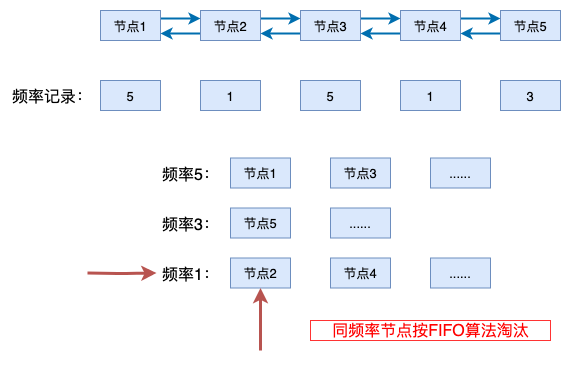

The diagram above was exported from draw.io. Its source (the exported page's mxGraphModel, read from the mxfile embedded in the PNG):
<mxGraphModel dx="1412" dy="650" grid="1" gridSize="10" guides="1" tooltips="1" connect="1" arrows="1" fold="1" page="1" pageScale="1" pageWidth="827" pageHeight="1169" math="0" shadow="0">
  <root>
    <mxCell id="0" />
    <mxCell id="1" parent="0" />
    <mxCell id="D5n7lsuJ-gVc2ZVC_uNV-14" style="edgeStyle=orthogonalEdgeStyle;rounded=0;orthogonalLoop=1;jettySize=auto;html=1;exitX=1;exitY=0.25;exitDx=0;exitDy=0;entryX=0;entryY=0.25;entryDx=0;entryDy=0;fillColor=#1ba1e2;strokeColor=#006EAF;strokeWidth=2;" edge="1" parent="1" source="D5n7lsuJ-gVc2ZVC_uNV-15" target="D5n7lsuJ-gVc2ZVC_uNV-18">
      <mxGeometry relative="1" as="geometry" />
    </mxCell>
    <mxCell id="D5n7lsuJ-gVc2ZVC_uNV-15" value="&lt;font style=&quot;font-size: 13px&quot;&gt;节点1&lt;/font&gt;" style="rounded=0;whiteSpace=wrap;html=1;fillColor=#dae8fc;strokeColor=#6c8ebf;" vertex="1" parent="1">
      <mxGeometry x="240" y="80" width="60" height="30" as="geometry" />
    </mxCell>
    <mxCell id="D5n7lsuJ-gVc2ZVC_uNV-16" style="edgeStyle=orthogonalEdgeStyle;rounded=0;orthogonalLoop=1;jettySize=auto;html=1;exitX=1;exitY=0.25;exitDx=0;exitDy=0;entryX=0;entryY=0.25;entryDx=0;entryDy=0;fillColor=#1ba1e2;strokeColor=#006EAF;strokeWidth=2;" edge="1" parent="1" source="D5n7lsuJ-gVc2ZVC_uNV-18" target="D5n7lsuJ-gVc2ZVC_uNV-21">
      <mxGeometry relative="1" as="geometry" />
    </mxCell>
    <mxCell id="D5n7lsuJ-gVc2ZVC_uNV-17" style="edgeStyle=orthogonalEdgeStyle;rounded=0;orthogonalLoop=1;jettySize=auto;html=1;exitX=0;exitY=0.75;exitDx=0;exitDy=0;entryX=1;entryY=0.75;entryDx=0;entryDy=0;fillColor=#1ba1e2;strokeColor=#006EAF;strokeWidth=2;" edge="1" parent="1" source="D5n7lsuJ-gVc2ZVC_uNV-18" target="D5n7lsuJ-gVc2ZVC_uNV-15">
      <mxGeometry relative="1" as="geometry" />
    </mxCell>
    <mxCell id="D5n7lsuJ-gVc2ZVC_uNV-18" value="&lt;font style=&quot;font-size: 13px&quot;&gt;节点2&lt;/font&gt;" style="rounded=0;whiteSpace=wrap;html=1;fillColor=#dae8fc;strokeColor=#6c8ebf;" vertex="1" parent="1">
      <mxGeometry x="340" y="80" width="60" height="30" as="geometry" />
    </mxCell>
    <mxCell id="D5n7lsuJ-gVc2ZVC_uNV-19" style="edgeStyle=orthogonalEdgeStyle;rounded=0;orthogonalLoop=1;jettySize=auto;html=1;exitX=1;exitY=0.25;exitDx=0;exitDy=0;entryX=0;entryY=0.25;entryDx=0;entryDy=0;fillColor=#1ba1e2;strokeColor=#006EAF;strokeWidth=2;" edge="1" parent="1" source="D5n7lsuJ-gVc2ZVC_uNV-21" target="D5n7lsuJ-gVc2ZVC_uNV-24">
      <mxGeometry relative="1" as="geometry" />
    </mxCell>
    <mxCell id="D5n7lsuJ-gVc2ZVC_uNV-20" style="edgeStyle=orthogonalEdgeStyle;rounded=0;orthogonalLoop=1;jettySize=auto;html=1;exitX=0;exitY=0.75;exitDx=0;exitDy=0;entryX=1;entryY=0.75;entryDx=0;entryDy=0;fillColor=#1ba1e2;strokeColor=#006EAF;strokeWidth=2;" edge="1" parent="1" source="D5n7lsuJ-gVc2ZVC_uNV-21" target="D5n7lsuJ-gVc2ZVC_uNV-18">
      <mxGeometry relative="1" as="geometry" />
    </mxCell>
    <mxCell id="D5n7lsuJ-gVc2ZVC_uNV-21" value="&lt;font style=&quot;font-size: 13px&quot;&gt;节点3&lt;/font&gt;" style="rounded=0;whiteSpace=wrap;html=1;fillColor=#dae8fc;strokeColor=#6c8ebf;" vertex="1" parent="1">
      <mxGeometry x="440" y="80" width="60" height="30" as="geometry" />
    </mxCell>
    <mxCell id="D5n7lsuJ-gVc2ZVC_uNV-22" style="edgeStyle=orthogonalEdgeStyle;rounded=0;orthogonalLoop=1;jettySize=auto;html=1;exitX=1;exitY=0.25;exitDx=0;exitDy=0;entryX=0;entryY=0.25;entryDx=0;entryDy=0;fillColor=#1ba1e2;strokeColor=#006EAF;strokeWidth=2;" edge="1" parent="1" source="D5n7lsuJ-gVc2ZVC_uNV-24" target="D5n7lsuJ-gVc2ZVC_uNV-26">
      <mxGeometry relative="1" as="geometry" />
    </mxCell>
    <mxCell id="D5n7lsuJ-gVc2ZVC_uNV-23" style="edgeStyle=orthogonalEdgeStyle;rounded=0;orthogonalLoop=1;jettySize=auto;html=1;exitX=0;exitY=0.75;exitDx=0;exitDy=0;entryX=1;entryY=0.75;entryDx=0;entryDy=0;fillColor=#1ba1e2;strokeColor=#006EAF;strokeWidth=2;" edge="1" parent="1" source="D5n7lsuJ-gVc2ZVC_uNV-24" target="D5n7lsuJ-gVc2ZVC_uNV-21">
      <mxGeometry relative="1" as="geometry">
        <mxPoint x="519.8571428571429" y="102.42857142857144" as="targetPoint" />
      </mxGeometry>
    </mxCell>
    <mxCell id="D5n7lsuJ-gVc2ZVC_uNV-24" value="&lt;font style=&quot;font-size: 13px&quot;&gt;节点4&lt;/font&gt;" style="rounded=0;whiteSpace=wrap;html=1;fillColor=#dae8fc;strokeColor=#6c8ebf;" vertex="1" parent="1">
      <mxGeometry x="540" y="80" width="60" height="30" as="geometry" />
    </mxCell>
    <mxCell id="D5n7lsuJ-gVc2ZVC_uNV-25" style="edgeStyle=orthogonalEdgeStyle;rounded=0;orthogonalLoop=1;jettySize=auto;html=1;exitX=0;exitY=0.75;exitDx=0;exitDy=0;entryX=1;entryY=0.75;entryDx=0;entryDy=0;fillColor=#1ba1e2;strokeColor=#006EAF;strokeWidth=2;" edge="1" parent="1" source="D5n7lsuJ-gVc2ZVC_uNV-26" target="D5n7lsuJ-gVc2ZVC_uNV-24">
      <mxGeometry relative="1" as="geometry" />
    </mxCell>
    <mxCell id="D5n7lsuJ-gVc2ZVC_uNV-26" value="&lt;font style=&quot;font-size: 13px&quot;&gt;节点5&lt;/font&gt;" style="rounded=0;whiteSpace=wrap;html=1;fillColor=#dae8fc;strokeColor=#6c8ebf;" vertex="1" parent="1">
      <mxGeometry x="640" y="80" width="60" height="30" as="geometry" />
    </mxCell>
    <mxCell id="D5n7lsuJ-gVc2ZVC_uNV-27" value="&lt;font style=&quot;font-size: 13px&quot;&gt;5&lt;/font&gt;" style="rounded=0;whiteSpace=wrap;html=1;fillColor=#dae8fc;strokeColor=#6c8ebf;" vertex="1" parent="1">
      <mxGeometry x="240" y="150" width="60" height="30" as="geometry" />
    </mxCell>
    <mxCell id="D5n7lsuJ-gVc2ZVC_uNV-28" value="&lt;font style=&quot;font-size: 13px&quot;&gt;1&lt;/font&gt;" style="rounded=0;whiteSpace=wrap;html=1;fillColor=#dae8fc;strokeColor=#6c8ebf;" vertex="1" parent="1">
      <mxGeometry x="340" y="150" width="60" height="30" as="geometry" />
    </mxCell>
    <mxCell id="D5n7lsuJ-gVc2ZVC_uNV-29" value="&lt;font style=&quot;font-size: 13px&quot;&gt;5&lt;/font&gt;" style="rounded=0;whiteSpace=wrap;html=1;fillColor=#dae8fc;strokeColor=#6c8ebf;" vertex="1" parent="1">
      <mxGeometry x="440" y="150" width="60" height="30" as="geometry" />
    </mxCell>
    <mxCell id="D5n7lsuJ-gVc2ZVC_uNV-30" value="&lt;font style=&quot;font-size: 13px&quot;&gt;1&lt;/font&gt;" style="rounded=0;whiteSpace=wrap;html=1;fillColor=#dae8fc;strokeColor=#6c8ebf;" vertex="1" parent="1">
      <mxGeometry x="540" y="150" width="60" height="30" as="geometry" />
    </mxCell>
    <mxCell id="D5n7lsuJ-gVc2ZVC_uNV-31" value="&lt;font style=&quot;font-size: 13px&quot;&gt;3&lt;/font&gt;" style="rounded=0;whiteSpace=wrap;html=1;fillColor=#dae8fc;strokeColor=#6c8ebf;" vertex="1" parent="1">
      <mxGeometry x="640" y="150" width="60" height="30" as="geometry" />
    </mxCell>
    <mxCell id="D5n7lsuJ-gVc2ZVC_uNV-32" value="&lt;font style=&quot;font-size: 16px&quot;&gt;频率记录：&lt;/font&gt;" style="text;html=1;resizable=0;points=[];autosize=1;align=left;verticalAlign=top;spacingTop=-4;" vertex="1" parent="1">
      <mxGeometry x="150" y="155" width="100" height="20" as="geometry" />
    </mxCell>
    <mxCell id="D5n7lsuJ-gVc2ZVC_uNV-33" value="频率5：" style="text;html=1;resizable=0;points=[];autosize=1;align=left;verticalAlign=top;spacingTop=-4;fontSize=16;" vertex="1" parent="1">
      <mxGeometry x="300" y="232.5" width="60" height="20" as="geometry" />
    </mxCell>
    <mxCell id="D5n7lsuJ-gVc2ZVC_uNV-34" value="频率3：" style="text;html=1;resizable=0;points=[];autosize=1;align=left;verticalAlign=top;spacingTop=-4;fontSize=16;" vertex="1" parent="1">
      <mxGeometry x="300" y="282.5" width="60" height="20" as="geometry" />
    </mxCell>
    <mxCell id="D5n7lsuJ-gVc2ZVC_uNV-35" value="频率1：" style="text;html=1;resizable=0;points=[];autosize=1;align=left;verticalAlign=top;spacingTop=-4;fontSize=16;" vertex="1" parent="1">
      <mxGeometry x="300" y="332.5" width="60" height="20" as="geometry" />
    </mxCell>
    <mxCell id="D5n7lsuJ-gVc2ZVC_uNV-36" value="&lt;span style=&quot;font-size: 13px&quot;&gt;节点1&lt;/span&gt;" style="rounded=0;whiteSpace=wrap;html=1;fillColor=#dae8fc;strokeColor=#6c8ebf;" vertex="1" parent="1">
      <mxGeometry x="370" y="227.5" width="60" height="30" as="geometry" />
    </mxCell>
    <mxCell id="D5n7lsuJ-gVc2ZVC_uNV-37" value="&lt;span style=&quot;font-size: 13px&quot;&gt;节点3&lt;/span&gt;" style="rounded=0;whiteSpace=wrap;html=1;fillColor=#dae8fc;strokeColor=#6c8ebf;" vertex="1" parent="1">
      <mxGeometry x="470" y="227.5" width="60" height="30" as="geometry" />
    </mxCell>
    <mxCell id="D5n7lsuJ-gVc2ZVC_uNV-38" value="&lt;span style=&quot;font-size: 13px&quot;&gt;......&lt;/span&gt;" style="rounded=0;whiteSpace=wrap;html=1;fillColor=#dae8fc;strokeColor=#6c8ebf;" vertex="1" parent="1">
      <mxGeometry x="570" y="227.5" width="60" height="30" as="geometry" />
    </mxCell>
    <mxCell id="D5n7lsuJ-gVc2ZVC_uNV-39" value="&lt;span style=&quot;font-size: 13px&quot;&gt;节点5&lt;/span&gt;" style="rounded=0;whiteSpace=wrap;html=1;fillColor=#dae8fc;strokeColor=#6c8ebf;" vertex="1" parent="1">
      <mxGeometry x="370" y="277.5" width="60" height="30" as="geometry" />
    </mxCell>
    <mxCell id="D5n7lsuJ-gVc2ZVC_uNV-40" value="&lt;span style=&quot;font-size: 13px&quot;&gt;......&lt;/span&gt;" style="rounded=0;whiteSpace=wrap;html=1;fillColor=#dae8fc;strokeColor=#6c8ebf;" vertex="1" parent="1">
      <mxGeometry x="470" y="277.5" width="60" height="30" as="geometry" />
    </mxCell>
    <mxCell id="D5n7lsuJ-gVc2ZVC_uNV-41" value="&lt;span style=&quot;font-size: 13px&quot;&gt;节点2&lt;/span&gt;" style="rounded=0;whiteSpace=wrap;html=1;fillColor=#dae8fc;strokeColor=#6c8ebf;" vertex="1" parent="1">
      <mxGeometry x="370" y="327.5" width="60" height="30" as="geometry" />
    </mxCell>
    <mxCell id="D5n7lsuJ-gVc2ZVC_uNV-42" value="&lt;span style=&quot;font-size: 13px&quot;&gt;节点4&lt;/span&gt;" style="rounded=0;whiteSpace=wrap;html=1;fillColor=#dae8fc;strokeColor=#6c8ebf;" vertex="1" parent="1">
      <mxGeometry x="470" y="327.5" width="60" height="30" as="geometry" />
    </mxCell>
    <mxCell id="D5n7lsuJ-gVc2ZVC_uNV-43" value="&lt;span style=&quot;font-size: 13px&quot;&gt;......&lt;/span&gt;" style="rounded=0;whiteSpace=wrap;html=1;fillColor=#dae8fc;strokeColor=#6c8ebf;" vertex="1" parent="1">
      <mxGeometry x="570" y="327.5" width="60" height="30" as="geometry" />
    </mxCell>
    <mxCell id="D5n7lsuJ-gVc2ZVC_uNV-45" value="&lt;font color=&quot;#ff0000&quot;&gt;&lt;span style=&quot;font-size: 16px&quot;&gt;&amp;nbsp; &amp;nbsp;同频率节点按FIFO算法淘汰&amp;nbsp; &amp;nbsp;&lt;/span&gt;&lt;/font&gt;" style="text;html=1;resizable=0;points=[];autosize=1;align=center;verticalAlign=middle;spacingTop=0;fillColor=none;strokeColor=#FF3333;" vertex="1" parent="1">
      <mxGeometry x="450" y="390" width="240" height="20" as="geometry" />
    </mxCell>
    <mxCell id="D5n7lsuJ-gVc2ZVC_uNV-46" value="" style="endArrow=classic;html=1;fontSize=16;entryX=0.5;entryY=1;entryDx=0;entryDy=0;strokeWidth=3;fillColor=#f8cecc;strokeColor=#b85450;" edge="1" parent="1" target="D5n7lsuJ-gVc2ZVC_uNV-41">
      <mxGeometry width="50" height="50" relative="1" as="geometry">
        <mxPoint x="400" y="420" as="sourcePoint" />
        <mxPoint x="300" y="400" as="targetPoint" />
      </mxGeometry>
    </mxCell>
    <mxCell id="D5n7lsuJ-gVc2ZVC_uNV-47" value="" style="endArrow=classic;html=1;fontSize=16;entryX=-0.017;entryY=0.4;entryDx=0;entryDy=0;strokeWidth=3;fillColor=#f8cecc;strokeColor=#b85450;entryPerimeter=0;" edge="1" parent="1">
      <mxGeometry width="50" height="50" relative="1" as="geometry">
        <mxPoint x="227" y="342.5" as="sourcePoint" />
        <mxPoint x="295.98" y="342.5" as="targetPoint" />
        <Array as="points">
          <mxPoint x="267" y="343" />
        </Array>
      </mxGeometry>
    </mxCell>
  </root>
</mxGraphModel>